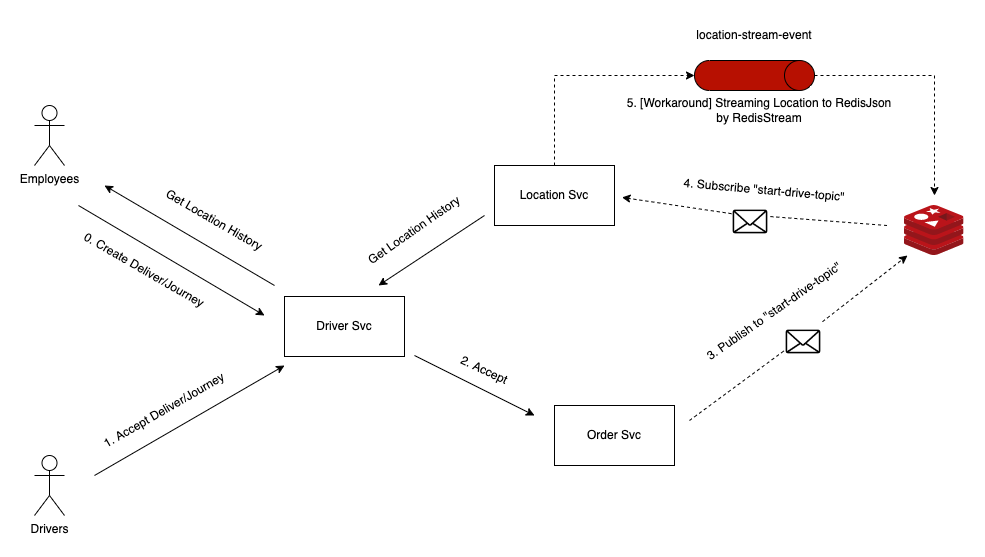

The diagram above was exported from draw.io. Its source (the exported page's mxGraphModel, read from the mxfile embedded in the PNG):
<mxGraphModel dx="1426" dy="801" grid="1" gridSize="10" guides="1" tooltips="1" connect="1" arrows="1" fold="1" page="1" pageScale="1" pageWidth="827" pageHeight="1169" math="0" shadow="0">
  <root>
    <mxCell id="0" />
    <mxCell id="1" parent="0" />
    <mxCell id="uo-fQuIGardWGKd6_Pie-19" value="" style="endArrow=classic;html=1;rounded=0;dashed=1;startArrow=none;entryX=0.05;entryY=1;entryDx=0;entryDy=0;entryPerimeter=0;" edge="1" parent="1" source="uo-fQuIGardWGKd6_Pie-15" target="uo-fQuIGardWGKd6_Pie-1">
      <mxGeometry width="50" height="50" relative="1" as="geometry">
        <mxPoint x="1025" y="505" as="sourcePoint" />
        <mxPoint x="1190" y="380" as="targetPoint" />
      </mxGeometry>
    </mxCell>
    <mxCell id="uo-fQuIGardWGKd6_Pie-1" value="" style="sketch=0;aspect=fixed;html=1;points=[];align=center;image;fontSize=12;image=img/lib/mscae/Cache_Redis_Product.svg;" vertex="1" parent="1">
      <mxGeometry x="1240" y="290" width="59.52" height="50" as="geometry" />
    </mxCell>
    <mxCell id="uo-fQuIGardWGKd6_Pie-2" value="Drivers" style="shape=umlActor;verticalLabelPosition=bottom;verticalAlign=top;html=1;outlineConnect=0;" vertex="1" parent="1">
      <mxGeometry x="370" y="540" width="30" height="60" as="geometry" />
    </mxCell>
    <mxCell id="uo-fQuIGardWGKd6_Pie-3" value="Employees&lt;br&gt;" style="shape=umlActor;verticalLabelPosition=bottom;verticalAlign=top;html=1;outlineConnect=0;" vertex="1" parent="1">
      <mxGeometry x="370" y="190" width="30" height="60" as="geometry" />
    </mxCell>
    <mxCell id="uo-fQuIGardWGKd6_Pie-4" value="Driver Svc" style="rounded=0;whiteSpace=wrap;html=1;" vertex="1" parent="1">
      <mxGeometry x="620" y="381" width="120" height="60" as="geometry" />
    </mxCell>
    <mxCell id="uo-fQuIGardWGKd6_Pie-6" value="" style="endArrow=classic;html=1;rounded=0;" edge="1" parent="1">
      <mxGeometry width="50" height="50" relative="1" as="geometry">
        <mxPoint x="610" y="370" as="sourcePoint" />
        <mxPoint x="440" y="270" as="targetPoint" />
      </mxGeometry>
    </mxCell>
    <mxCell id="uo-fQuIGardWGKd6_Pie-7" value="Get Location History" style="text;html=1;strokeColor=none;fillColor=none;align=center;verticalAlign=middle;whiteSpace=wrap;rounded=0;rotation=30;" vertex="1" parent="1">
      <mxGeometry x="470" y="290" width="160" height="30" as="geometry" />
    </mxCell>
    <mxCell id="uo-fQuIGardWGKd6_Pie-8" value="" style="endArrow=classic;html=1;rounded=0;" edge="1" parent="1">
      <mxGeometry width="50" height="50" relative="1" as="geometry">
        <mxPoint x="430" y="560" as="sourcePoint" />
        <mxPoint x="620" y="450" as="targetPoint" />
      </mxGeometry>
    </mxCell>
    <mxCell id="uo-fQuIGardWGKd6_Pie-9" value="1. Accept Deliver/Journey" style="text;html=1;strokeColor=none;fillColor=none;align=center;verticalAlign=middle;whiteSpace=wrap;rounded=0;rotation=-30;" vertex="1" parent="1">
      <mxGeometry x="420" y="480" width="160" height="30" as="geometry" />
    </mxCell>
    <mxCell id="uo-fQuIGardWGKd6_Pie-10" value="Order Svc" style="rounded=0;whiteSpace=wrap;html=1;" vertex="1" parent="1">
      <mxGeometry x="890" y="490" width="120" height="60" as="geometry" />
    </mxCell>
    <mxCell id="uo-fQuIGardWGKd6_Pie-30" style="edgeStyle=orthogonalEdgeStyle;rounded=0;orthogonalLoop=1;jettySize=auto;html=1;entryX=0.5;entryY=1;entryDx=0;entryDy=0;entryPerimeter=0;dashed=1;exitX=0.5;exitY=0;exitDx=0;exitDy=0;" edge="1" parent="1" source="uo-fQuIGardWGKd6_Pie-11" target="uo-fQuIGardWGKd6_Pie-16">
      <mxGeometry relative="1" as="geometry" />
    </mxCell>
    <mxCell id="uo-fQuIGardWGKd6_Pie-11" value="Location Svc" style="rounded=0;whiteSpace=wrap;html=1;" vertex="1" parent="1">
      <mxGeometry x="830" y="250" width="120" height="60" as="geometry" />
    </mxCell>
    <mxCell id="uo-fQuIGardWGKd6_Pie-12" value="" style="endArrow=classic;html=1;rounded=0;" edge="1" parent="1">
      <mxGeometry width="50" height="50" relative="1" as="geometry">
        <mxPoint x="750" y="440" as="sourcePoint" />
        <mxPoint x="870" y="500" as="targetPoint" />
      </mxGeometry>
    </mxCell>
    <mxCell id="uo-fQuIGardWGKd6_Pie-13" value="2. Accept" style="text;html=1;strokeColor=none;fillColor=none;align=center;verticalAlign=middle;whiteSpace=wrap;rounded=0;rotation=25;" vertex="1" parent="1">
      <mxGeometry x="740" y="440" width="160" height="30" as="geometry" />
    </mxCell>
    <mxCell id="uo-fQuIGardWGKd6_Pie-31" style="edgeStyle=orthogonalEdgeStyle;rounded=0;orthogonalLoop=1;jettySize=auto;html=1;dashed=1;" edge="1" parent="1" source="uo-fQuIGardWGKd6_Pie-16">
      <mxGeometry relative="1" as="geometry">
        <mxPoint x="1270" y="280" as="targetPoint" />
      </mxGeometry>
    </mxCell>
    <mxCell id="uo-fQuIGardWGKd6_Pie-16" value="" style="shape=cylinder3;whiteSpace=wrap;html=1;boundedLbl=1;backgroundOutline=1;size=15;rotation=90;fillColor=#B71001;fontColor=#ffffff;strokeColor=#000000;" vertex="1" parent="1">
      <mxGeometry x="1075" y="100" width="30" height="120" as="geometry" />
    </mxCell>
    <mxCell id="uo-fQuIGardWGKd6_Pie-17" value="location-stream-event" style="text;html=1;strokeColor=none;fillColor=none;align=center;verticalAlign=middle;whiteSpace=wrap;rounded=0;rotation=0;" vertex="1" parent="1">
      <mxGeometry x="1010" y="105" width="160" height="30" as="geometry" />
    </mxCell>
    <mxCell id="uo-fQuIGardWGKd6_Pie-15" value="" style="shape=image;html=1;verticalAlign=top;verticalLabelPosition=bottom;labelBackgroundColor=#ffffff;imageAspect=0;aspect=fixed;image=https://cdn4.iconfinder.com/data/icons/app-custom-ui-1/48/Envelope-128.png" vertex="1" parent="1">
      <mxGeometry x="1120" y="402" width="38" height="38" as="geometry" />
    </mxCell>
    <mxCell id="uo-fQuIGardWGKd6_Pie-20" value="" style="endArrow=none;html=1;rounded=0;dashed=1;" edge="1" parent="1" target="uo-fQuIGardWGKd6_Pie-15">
      <mxGeometry width="50" height="50" relative="1" as="geometry">
        <mxPoint x="1025" y="505" as="sourcePoint" />
        <mxPoint x="1190" y="380" as="targetPoint" />
      </mxGeometry>
    </mxCell>
    <mxCell id="uo-fQuIGardWGKd6_Pie-21" value="3. Publish to &quot;start-drive-topic&quot;" style="text;html=1;strokeColor=none;fillColor=none;align=center;verticalAlign=middle;whiteSpace=wrap;rounded=0;rotation=-35;" vertex="1" parent="1">
      <mxGeometry x="990" y="381" width="240" height="30" as="geometry" />
    </mxCell>
    <mxCell id="uo-fQuIGardWGKd6_Pie-25" value="" style="endArrow=classic;html=1;rounded=0;dashed=1;startArrow=none;entryX=0.05;entryY=1;entryDx=0;entryDy=0;entryPerimeter=0;" edge="1" parent="1" source="uo-fQuIGardWGKd6_Pie-22">
      <mxGeometry width="50" height="50" relative="1" as="geometry">
        <mxPoint x="1222.51" y="310" as="sourcePoint" />
        <mxPoint x="957.4860000000001" y="281.9" as="targetPoint" />
      </mxGeometry>
    </mxCell>
    <mxCell id="uo-fQuIGardWGKd6_Pie-22" value="" style="shape=image;html=1;verticalAlign=top;verticalLabelPosition=bottom;labelBackgroundColor=#ffffff;imageAspect=0;aspect=fixed;image=https://cdn4.iconfinder.com/data/icons/app-custom-ui-1/48/Envelope-128.png" vertex="1" parent="1">
      <mxGeometry x="1067" y="282" width="38" height="38" as="geometry" />
    </mxCell>
    <mxCell id="uo-fQuIGardWGKd6_Pie-26" value="" style="endArrow=none;html=1;rounded=0;dashed=1;startArrow=none;entryX=1;entryY=0.5;entryDx=0;entryDy=0;" edge="1" parent="1" target="uo-fQuIGardWGKd6_Pie-22">
      <mxGeometry width="50" height="50" relative="1" as="geometry">
        <mxPoint x="1222.5100000000002" y="310" as="sourcePoint" />
        <mxPoint x="957.4859999999999" y="281.9" as="targetPoint" />
      </mxGeometry>
    </mxCell>
    <mxCell id="uo-fQuIGardWGKd6_Pie-27" value="4. Subscribe &quot;start-drive-topic&quot;" style="text;html=1;strokeColor=none;fillColor=none;align=center;verticalAlign=middle;whiteSpace=wrap;rounded=0;rotation=5;" vertex="1" parent="1">
      <mxGeometry x="980" y="260" width="240" height="30" as="geometry" />
    </mxCell>
    <mxCell id="uo-fQuIGardWGKd6_Pie-28" value="" style="endArrow=classic;html=1;rounded=0;" edge="1" parent="1">
      <mxGeometry width="50" height="50" relative="1" as="geometry">
        <mxPoint x="820" y="300" as="sourcePoint" />
        <mxPoint x="714" y="370" as="targetPoint" />
      </mxGeometry>
    </mxCell>
    <mxCell id="uo-fQuIGardWGKd6_Pie-29" value="Get Location History" style="text;html=1;strokeColor=none;fillColor=none;align=center;verticalAlign=middle;whiteSpace=wrap;rounded=0;rotation=-35;" vertex="1" parent="1">
      <mxGeometry x="670" y="300" width="160" height="30" as="geometry" />
    </mxCell>
    <mxCell id="uo-fQuIGardWGKd6_Pie-32" value="5. [Workaround] Streaming Location to RedisJson by RedisStream" style="text;html=1;strokeColor=none;fillColor=none;align=center;verticalAlign=middle;whiteSpace=wrap;rounded=0;rotation=0;" vertex="1" parent="1">
      <mxGeometry x="960" y="180" width="270" height="30" as="geometry" />
    </mxCell>
    <mxCell id="uo-fQuIGardWGKd6_Pie-33" value="" style="endArrow=classic;html=1;rounded=0;" edge="1" parent="1">
      <mxGeometry width="50" height="50" relative="1" as="geometry">
        <mxPoint x="414" y="290" as="sourcePoint" />
        <mxPoint x="600" y="400" as="targetPoint" />
      </mxGeometry>
    </mxCell>
    <mxCell id="uo-fQuIGardWGKd6_Pie-34" value="0. Create Deliver/Journey" style="text;html=1;strokeColor=none;fillColor=none;align=center;verticalAlign=middle;whiteSpace=wrap;rounded=0;rotation=30;" vertex="1" parent="1">
      <mxGeometry x="400" y="340" width="160" height="30" as="geometry" />
    </mxCell>
  </root>
</mxGraphModel>